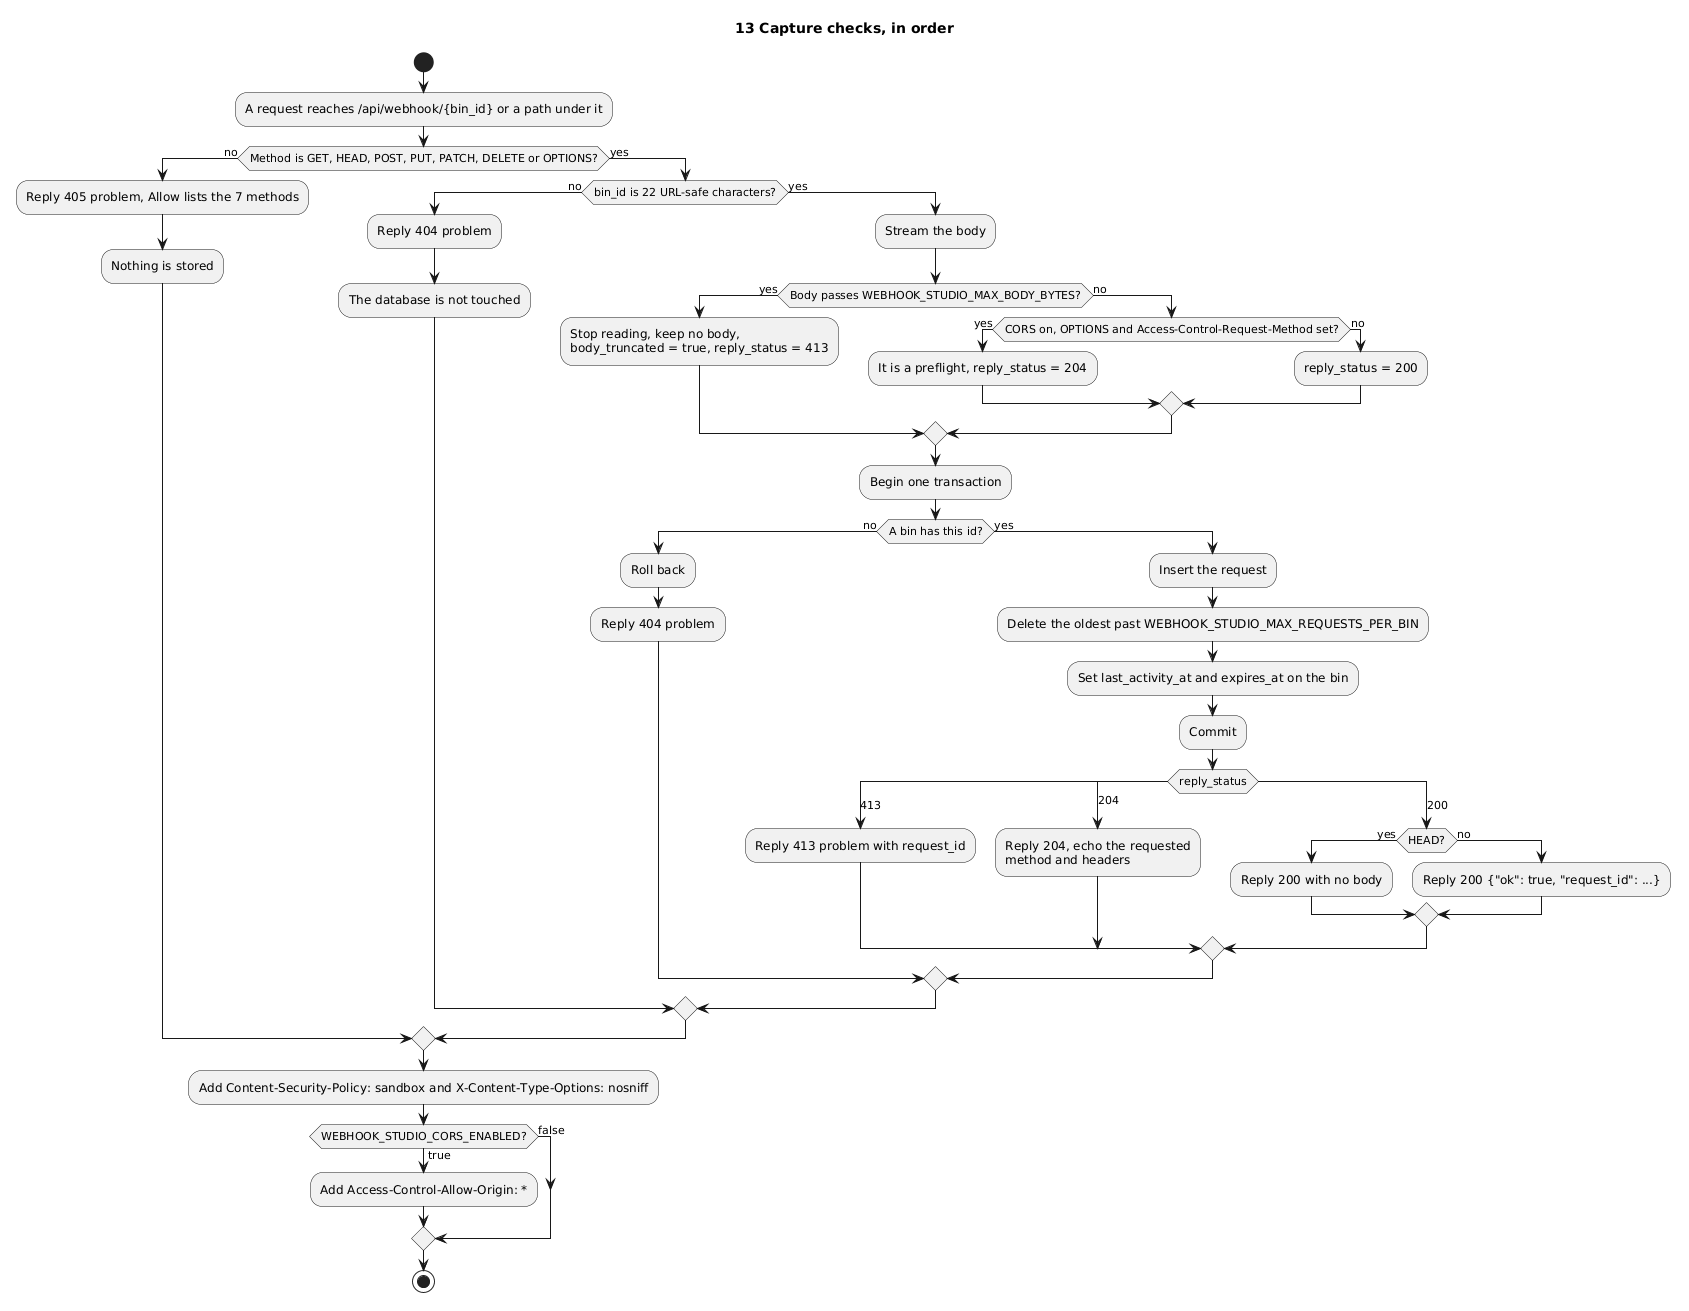

The diagram above was rendered by PlantUML. Its source (embedded in the PNG):
@startuml
title 13 Capture checks, in order

start
:A request reaches /api/webhook/{bin_id} or a path under it;
if (Method is GET, HEAD, POST, PUT, PATCH, DELETE or OPTIONS?) then (no)
  :Reply 405 problem, Allow lists the 7 methods;
  :Nothing is stored;
else (yes)
  if (bin_id is 22 URL-safe characters?) then (no)
    :Reply 404 problem;
    :The database is not touched;
  else (yes)
    :Stream the body;
    if (Body passes WEBHOOK_STUDIO_MAX_BODY_BYTES?) then (yes)
      :Stop reading, keep no body,
      body_truncated = true, reply_status = 413;
    else (no)
      if (CORS on, OPTIONS and Access-Control-Request-Method set?) then (yes)
        :It is a preflight, reply_status = 204;
      else (no)
        :reply_status = 200;
      endif
    endif
    :Begin one transaction;
    if (A bin has this id?) then (no)
      :Roll back;
      :Reply 404 problem;
    else (yes)
      :Insert the request;
      :Delete the oldest past WEBHOOK_STUDIO_MAX_REQUESTS_PER_BIN;
      :Set last_activity_at and expires_at on the bin;
      :Commit;
      switch (reply_status)
      case (413)
        :Reply 413 problem with request_id;
      case (204)
        :Reply 204, echo the requested
        method and headers;
      case (200)
        if (HEAD?) then (yes)
          :Reply 200 with no body;
        else (no)
          :Reply 200 {"ok": true, "request_id": ...};
        endif
      endswitch
    endif
  endif
endif
:Add Content-Security-Policy: sandbox and X-Content-Type-Options: nosniff;
if (WEBHOOK_STUDIO_CORS_ENABLED?) then (true)
  :Add Access-Control-Allow-Origin: *;
else (false)
endif
stop
@enduml